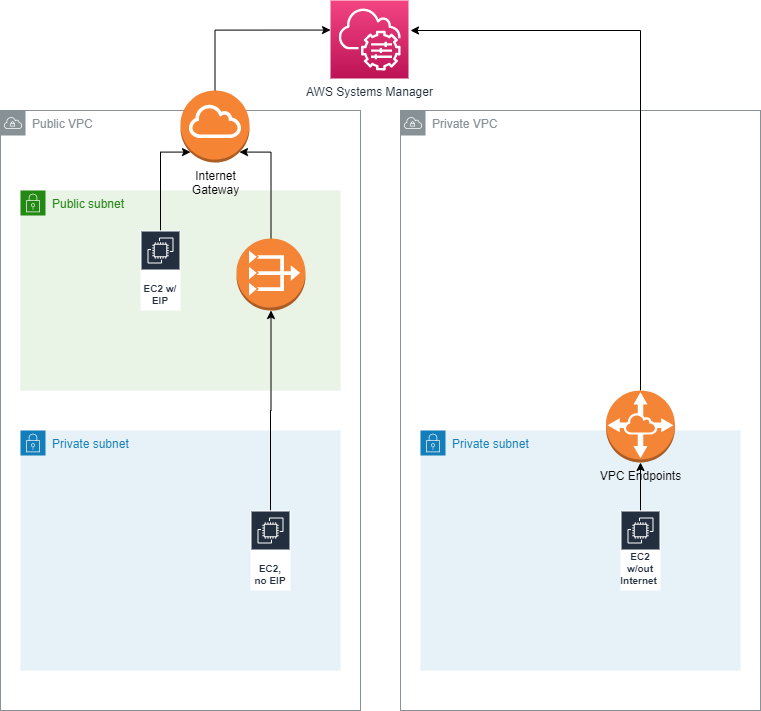

The diagram above was exported from draw.io. Its source (the exported page's mxGraphModel, read from the mxfile embedded in the PNG):
<mxGraphModel dx="981" dy="477" grid="1" gridSize="10" guides="1" tooltips="1" connect="1" arrows="1" fold="1" page="1" pageScale="1" pageWidth="827" pageHeight="1169" math="0" shadow="0">
  <root>
    <mxCell id="0" />
    <mxCell id="1" parent="0" />
    <mxCell id="PsG3qR041v4v0xIygplp-1" value="Public VPC" style="outlineConnect=0;gradientColor=none;html=1;whiteSpace=wrap;fontSize=12;fontStyle=0;shape=mxgraph.aws4.group;grIcon=mxgraph.aws4.group_vpc;strokeColor=#879196;fillColor=none;verticalAlign=top;align=left;spacingLeft=30;fontColor=#879196;dashed=0;" vertex="1" parent="1">
      <mxGeometry x="20" y="120" width="360" height="600" as="geometry" />
    </mxCell>
    <mxCell id="PsG3qR041v4v0xIygplp-5" value="Private VPC" style="outlineConnect=0;gradientColor=none;html=1;whiteSpace=wrap;fontSize=12;fontStyle=0;shape=mxgraph.aws4.group;grIcon=mxgraph.aws4.group_vpc;strokeColor=#879196;fillColor=none;verticalAlign=top;align=left;spacingLeft=30;fontColor=#879196;dashed=0;" vertex="1" parent="1">
      <mxGeometry x="420" y="120" width="360" height="600" as="geometry" />
    </mxCell>
    <mxCell id="PsG3qR041v4v0xIygplp-6" value="Private subnet" style="points=[[0,0],[0.25,0],[0.5,0],[0.75,0],[1,0],[1,0.25],[1,0.5],[1,0.75],[1,1],[0.75,1],[0.5,1],[0.25,1],[0,1],[0,0.75],[0,0.5],[0,0.25]];outlineConnect=0;gradientColor=none;html=1;whiteSpace=wrap;fontSize=12;fontStyle=0;shape=mxgraph.aws4.group;grIcon=mxgraph.aws4.group_security_group;grStroke=0;strokeColor=#147EBA;fillColor=#E6F2F8;verticalAlign=top;align=left;spacingLeft=30;fontColor=#147EBA;dashed=0;" vertex="1" parent="1">
      <mxGeometry x="40" y="440" width="320" height="240" as="geometry" />
    </mxCell>
    <mxCell id="PsG3qR041v4v0xIygplp-7" value="Public subnet" style="points=[[0,0],[0.25,0],[0.5,0],[0.75,0],[1,0],[1,0.25],[1,0.5],[1,0.75],[1,1],[0.75,1],[0.5,1],[0.25,1],[0,1],[0,0.75],[0,0.5],[0,0.25]];outlineConnect=0;gradientColor=none;html=1;whiteSpace=wrap;fontSize=12;fontStyle=0;shape=mxgraph.aws4.group;grIcon=mxgraph.aws4.group_security_group;grStroke=0;strokeColor=#248814;fillColor=#E9F3E6;verticalAlign=top;align=left;spacingLeft=30;fontColor=#248814;dashed=0;" vertex="1" parent="1">
      <mxGeometry x="40" y="200" width="320" height="200" as="geometry" />
    </mxCell>
    <mxCell id="PsG3qR041v4v0xIygplp-17" style="edgeStyle=orthogonalEdgeStyle;rounded=0;orthogonalLoop=1;jettySize=auto;html=1;entryX=0.145;entryY=0.855;entryDx=0;entryDy=0;entryPerimeter=0;" edge="1" parent="1" source="PsG3qR041v4v0xIygplp-9" target="PsG3qR041v4v0xIygplp-15">
      <mxGeometry relative="1" as="geometry">
        <Array as="points">
          <mxPoint x="180" y="162" />
          <mxPoint x="210" y="162" />
        </Array>
      </mxGeometry>
    </mxCell>
    <mxCell id="PsG3qR041v4v0xIygplp-9" value="EC2 w/ EIP" style="outlineConnect=0;fontColor=#232F3E;gradientColor=none;strokeColor=#ffffff;fillColor=#232F3E;dashed=0;verticalLabelPosition=middle;verticalAlign=bottom;align=center;html=1;whiteSpace=wrap;fontSize=10;fontStyle=1;spacing=3;shape=mxgraph.aws4.productIcon;prIcon=mxgraph.aws4.ec2;" vertex="1" parent="1">
      <mxGeometry x="160" y="240" width="40" height="80" as="geometry" />
    </mxCell>
    <mxCell id="PsG3qR041v4v0xIygplp-14" style="edgeStyle=orthogonalEdgeStyle;rounded=0;orthogonalLoop=1;jettySize=auto;html=1;" edge="1" parent="1" source="PsG3qR041v4v0xIygplp-10" target="PsG3qR041v4v0xIygplp-13">
      <mxGeometry relative="1" as="geometry" />
    </mxCell>
    <mxCell id="PsG3qR041v4v0xIygplp-10" value="EC2, no EIP" style="outlineConnect=0;fontColor=#232F3E;gradientColor=none;strokeColor=#ffffff;fillColor=#232F3E;dashed=0;verticalLabelPosition=middle;verticalAlign=bottom;align=center;html=1;whiteSpace=wrap;fontSize=10;fontStyle=1;spacing=3;shape=mxgraph.aws4.productIcon;prIcon=mxgraph.aws4.ec2;" vertex="1" parent="1">
      <mxGeometry x="270" y="520" width="40" height="80" as="geometry" />
    </mxCell>
    <mxCell id="PsG3qR041v4v0xIygplp-11" value="Private subnet" style="points=[[0,0],[0.25,0],[0.5,0],[0.75,0],[1,0],[1,0.25],[1,0.5],[1,0.75],[1,1],[0.75,1],[0.5,1],[0.25,1],[0,1],[0,0.75],[0,0.5],[0,0.25]];outlineConnect=0;gradientColor=none;html=1;whiteSpace=wrap;fontSize=12;fontStyle=0;shape=mxgraph.aws4.group;grIcon=mxgraph.aws4.group_security_group;grStroke=0;strokeColor=#147EBA;fillColor=#E6F2F8;verticalAlign=top;align=left;spacingLeft=30;fontColor=#147EBA;dashed=0;" vertex="1" parent="1">
      <mxGeometry x="440" y="440" width="320" height="240" as="geometry" />
    </mxCell>
    <mxCell id="PsG3qR041v4v0xIygplp-27" style="edgeStyle=orthogonalEdgeStyle;rounded=0;orthogonalLoop=1;jettySize=auto;html=1;" edge="1" parent="1" source="PsG3qR041v4v0xIygplp-12" target="PsG3qR041v4v0xIygplp-25">
      <mxGeometry relative="1" as="geometry" />
    </mxCell>
    <mxCell id="PsG3qR041v4v0xIygplp-12" value="EC2 w/out Internet&amp;nbsp;" style="outlineConnect=0;fontColor=#232F3E;gradientColor=none;strokeColor=#ffffff;fillColor=#232F3E;dashed=0;verticalLabelPosition=middle;verticalAlign=bottom;align=center;html=1;whiteSpace=wrap;fontSize=10;fontStyle=1;spacing=3;shape=mxgraph.aws4.productIcon;prIcon=mxgraph.aws4.ec2;" vertex="1" parent="1">
      <mxGeometry x="640" y="520" width="40" height="80" as="geometry" />
    </mxCell>
    <mxCell id="PsG3qR041v4v0xIygplp-18" style="edgeStyle=orthogonalEdgeStyle;rounded=0;orthogonalLoop=1;jettySize=auto;html=1;entryX=0.855;entryY=0.855;entryDx=0;entryDy=0;entryPerimeter=0;" edge="1" parent="1" source="PsG3qR041v4v0xIygplp-13" target="PsG3qR041v4v0xIygplp-15">
      <mxGeometry relative="1" as="geometry">
        <Array as="points">
          <mxPoint x="291" y="162" />
          <mxPoint x="259" y="162" />
        </Array>
      </mxGeometry>
    </mxCell>
    <mxCell id="PsG3qR041v4v0xIygplp-13" value="" style="outlineConnect=0;dashed=0;verticalLabelPosition=bottom;verticalAlign=top;align=center;html=1;shape=mxgraph.aws3.vpc_nat_gateway;fillColor=#F58536;gradientColor=none;" vertex="1" parent="1">
      <mxGeometry x="256" y="248" width="69" height="72" as="geometry" />
    </mxCell>
    <mxCell id="PsG3qR041v4v0xIygplp-22" style="edgeStyle=orthogonalEdgeStyle;rounded=0;orthogonalLoop=1;jettySize=auto;html=1;exitX=0.5;exitY=0;exitDx=0;exitDy=0;exitPerimeter=0;entryX=0;entryY=0.379;entryDx=0;entryDy=0;entryPerimeter=0;" edge="1" parent="1" source="PsG3qR041v4v0xIygplp-15" target="PsG3qR041v4v0xIygplp-20">
      <mxGeometry relative="1" as="geometry" />
    </mxCell>
    <mxCell id="PsG3qR041v4v0xIygplp-15" value="Internet&lt;br&gt;Gateway" style="outlineConnect=0;dashed=0;verticalLabelPosition=bottom;verticalAlign=top;align=center;html=1;shape=mxgraph.aws3.internet_gateway;fillColor=#F58534;gradientColor=none;" vertex="1" parent="1">
      <mxGeometry x="200" y="100" width="69" height="72" as="geometry" />
    </mxCell>
    <mxCell id="PsG3qR041v4v0xIygplp-20" value="AWS Systems Manager" style="outlineConnect=0;fontColor=#232F3E;gradientColor=#F34482;gradientDirection=north;fillColor=#BC1356;strokeColor=#ffffff;dashed=0;verticalLabelPosition=bottom;verticalAlign=top;align=center;html=1;fontSize=12;fontStyle=0;aspect=fixed;shape=mxgraph.aws4.resourceIcon;resIcon=mxgraph.aws4.systems_manager;" vertex="1" parent="1">
      <mxGeometry x="350" y="10" width="78" height="78" as="geometry" />
    </mxCell>
    <mxCell id="PsG3qR041v4v0xIygplp-29" style="edgeStyle=orthogonalEdgeStyle;rounded=0;orthogonalLoop=1;jettySize=auto;html=1;" edge="1" parent="1" source="PsG3qR041v4v0xIygplp-25">
      <mxGeometry relative="1" as="geometry">
        <mxPoint x="430" y="40" as="targetPoint" />
        <Array as="points">
          <mxPoint x="660" y="40" />
        </Array>
      </mxGeometry>
    </mxCell>
    <mxCell id="PsG3qR041v4v0xIygplp-25" value="VPC Endpoints" style="outlineConnect=0;dashed=0;verticalLabelPosition=bottom;verticalAlign=top;align=center;html=1;shape=mxgraph.aws3.vpc_peering;fillColor=#F58536;gradientColor=none;" vertex="1" parent="1">
      <mxGeometry x="625.5" y="400" width="69" height="72" as="geometry" />
    </mxCell>
  </root>
</mxGraphModel>